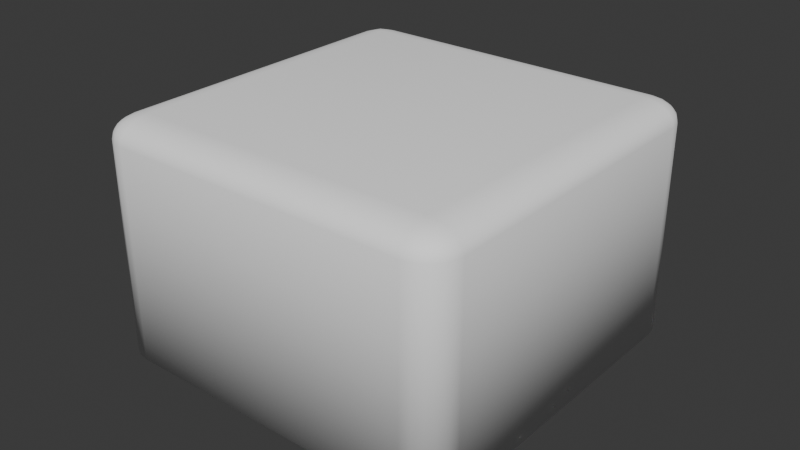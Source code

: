 # Source: tofu.blend  (saved by Blender 5.1.30; exported with 4.5.12 LTS)
import bpy
from mathutils import Matrix  # noqa: F401  (used for matrix-valued properties, if any)

bpy.ops.wm.read_factory_settings(use_empty=True)
scene = bpy.context.scene
scene.name = 'Scene'

# ---- collections
col_collection = bpy.data.collections.new('Collection'); scene.collection.children.link(col_collection)

# ---- materials (node trees are filled in below, after node groups)
mat_material_001 = bpy.data.materials.new('Material.001')
mat_material_001.diffuse_color = (0.8, 0.7008, 0.5402, 1.0)

# ---- material node trees
mat_material_001.use_nodes = True; mat_material_001.node_tree.nodes.clear()
_N = mat_material_001.node_tree.nodes; _L = mat_material_001.node_tree.links
n0 = _N.new('ShaderNodeBsdfPrincipled'); n0.name = 'プリンシプルBSDF'; n0.location = (10, 300)
n0.inputs[0].default_value = (1.0, 1.0, 1.0, 1.0)
n0.inputs[2].default_value = 1.0
n1 = _N.new('ShaderNodeOutputMaterial'); n1.name = 'マテリアル出力'; n1.location = (300, 300)
_L.new(n0.outputs[0], n1.inputs[0])
n1.is_active_output = True

# ---- world
world_world = bpy.data.worlds.new('World'); scene.world = world_world
world_world.use_nodes = True; world_world.node_tree.nodes.clear()
_N = world_world.node_tree.nodes; _L = world_world.node_tree.links
n0 = _N.new('ShaderNodeOutputWorld'); n0.name = 'World Output'; n0.location = (200, 100)
n1 = _N.new('ShaderNodeBackground'); n1.name = 'Background'; n1.location = (-200, 100)
n1.inputs[0].default_value = (0.05088, 0.05088, 0.05088, 1.0)
_L.new(n1.outputs[0], n0.inputs[0])
n0.is_active_output = True
world_world.color = (0.05088, 0.05088, 0.05088)
world_world.sun_shadow_jitter_overblur = 0.0

# ---- meshes
me_cube_001 = bpy.data.meshes.new('Cube.001')
me_cube_001.from_pydata([(0.04852, 0.05903, 0.06781), (0.04852, 0.04852, 0.07447), (0.05903, 0.04852, 0.06781), (0.04852, 0.05852, 0.06986), (0.04852, 0.05702, 0.07172), (0.05177, 0.05852, 0.06781), (0.05185, 0.05791, 0.06993), (0.05175, 0.0565, 0.07163), (0.0547, 0.05702, 0.06781), (0.05456, 0.05649, 0.06986), (0.05408, 0.05549, 0.07133), (0.05177, 0.04852, 0.07414), (0.0547, 0.04852, 0.07319), (0.04852, 0.05177, 0.07414), (0.05187, 0.05185, 0.07375), (0.05455, 0.05175, 0.07286), (0.04852, 0.0547, 0.07319), (0.05175, 0.05456, 0.07286), (0.05408, 0.05408, 0.07222), (0.05852, 0.05177, 0.06781), (0.05702, 0.0547, 0.06781), (0.05852, 0.04852, 0.06986), (0.05791, 0.05187, 0.06992), (0.0565, 0.05455, 0.06985), (0.05702, 0.04852, 0.07172), (0.05649, 0.05175, 0.07163), (0.05549, 0.05408, 0.07133), (0.04852, 0.05903, -0.0003162), (0.05903, 0.04852, -0.0003162), (0.05177, 0.05852, -0.0003162), (0.0547, 0.05702, -0.0003162), (0.05702, 0.0547, -0.0003162), (0.05852, 0.05177, -0.0003162), (0.05903, -0.04852, 0.06781), (0.04852, -0.04852, 0.07447), (0.04852, -0.05903, 0.06781), (0.05852, -0.04852, 0.06986), (0.05702, -0.04852, 0.07172), (0.05852, -0.05177, 0.06781), (0.05791, -0.05185, 0.06993), (0.0565, -0.05175, 0.07163), (0.05702, -0.0547, 0.06781), (0.05649, -0.05456, 0.06986), (0.05549, -0.05408, 0.07133), (0.04852, -0.05177, 0.07414), (0.04852, -0.0547, 0.07319), (0.05177, -0.04852, 0.07414), (0.05185, -0.05187, 0.07375), (0.05175, -0.05455, 0.07286), (0.0547, -0.04852, 0.07319), (0.05456, -0.05175, 0.07286), (0.05408, -0.05408, 0.07222), (0.05177, -0.05852, 0.06781), (0.0547, -0.05702, 0.06781), (0.04852, -0.05852, 0.06986), (0.05187, -0.05791, 0.06992), (0.05455, -0.0565, 0.06985), (0.04852, -0.05702, 0.07172), (0.05175, -0.05649, 0.07163), (0.05408, -0.05549, 0.07133), (0.05903, -0.04852, -0.0003162), (0.04852, -0.05903, -0.0003162), (0.05852, -0.05177, -0.0003162), (0.05702, -0.0547, -0.0003162), (0.0547, -0.05702, -0.0003162), (0.05177, -0.05852, -0.0003162), (-0.04852, 0.05903, 0.06781), (-0.05903, 0.04852, 0.06781), (-0.04852, 0.04852, 0.07447), (-0.05177, 0.05852, 0.06781), (-0.0547, 0.05702, 0.06781), (-0.04852, 0.05852, 0.06986), (-0.05187, 0.05791, 0.06992), (-0.05455, 0.0565, 0.06985), (-0.04852, 0.05702, 0.07172), (-0.04852, 0.05702, 0.07172), (-0.05175, 0.05649, 0.07163), (-0.05175, 0.05649, 0.07163), (-0.05408, 0.05549, 0.07133), (-0.05408, 0.05549, 0.07133), (-0.05852, 0.04852, 0.06986), (-0.05702, 0.04852, 0.07172), (-0.05702, 0.04852, 0.07172), (-0.05852, 0.05177, 0.06781), (-0.05791, 0.05185, 0.06993), (-0.0565, 0.05175, 0.07163), (-0.0565, 0.05175, 0.07163), (-0.05702, 0.0547, 0.06781), (-0.05649, 0.05456, 0.06986), (-0.05549, 0.05408, 0.07133), (-0.05549, 0.05408, 0.07133), (-0.04852, 0.05177, 0.07414), (-0.04852, 0.0547, 0.07319), (-0.05177, 0.04852, 0.07414), (-0.05185, 0.05187, 0.07375), (-0.05175, 0.05455, 0.07286), (-0.0547, 0.04852, 0.07319), (-0.05456, 0.05175, 0.07286), (-0.05408, 0.05408, 0.07222), (-0.05903, 0.04852, -0.0003162), (-0.05903, 0.04852, -0.0003162), (-0.04852, 0.05903, -0.0003162), (-0.04852, 0.05903, -0.0003162), (-0.05852, 0.05177, -0.0003162), (-0.05852, 0.05177, -0.0003162), (-0.05702, 0.0547, -0.0003162), (-0.05702, 0.0547, -0.0003162), (-0.0547, 0.05702, -0.0003162), (-0.0547, 0.05702, -0.0003162), (-0.05177, 0.05852, -0.0003162), (-0.05177, 0.05852, -0.0003162), (-0.05903, -0.04852, 0.06781), (-0.04852, -0.05903, 0.06781), (-0.04852, -0.04852, 0.07447), (-0.05852, -0.05177, 0.06781), (-0.05702, -0.0547, 0.06781), (-0.05852, -0.04852, 0.06986), (-0.05791, -0.05187, 0.06992), (-0.0565, -0.05455, 0.06985), (-0.05702, -0.04852, 0.07172), (-0.05702, -0.04852, 0.07172), (-0.05649, -0.05175, 0.07163), (-0.05649, -0.05175, 0.07163), (-0.05549, -0.05408, 0.07133), (-0.05549, -0.05408, 0.07133), (-0.04852, -0.05852, 0.06986), (-0.04852, -0.05702, 0.07172), (-0.04852, -0.05702, 0.07172), (-0.05177, -0.05852, 0.06781), (-0.05185, -0.05791, 0.06993), (-0.05175, -0.0565, 0.07163), (-0.05175, -0.0565, 0.07163), (-0.0547, -0.05702, 0.06781), (-0.0547, -0.05702, 0.06781), (-0.05456, -0.05649, 0.06986), (-0.05456, -0.05649, 0.06986), (-0.05408, -0.05549, 0.07133), (-0.05408, -0.05549, 0.07133), (-0.05408, -0.05549, 0.07133), (-0.05177, -0.04852, 0.07414), (-0.0547, -0.04852, 0.07319), (-0.04852, -0.05177, 0.07414), (-0.05187, -0.05185, 0.07375), (-0.05455, -0.05175, 0.07286), (-0.04852, -0.0547, 0.07319), (-0.05175, -0.05456, 0.07286), (-0.05408, -0.05408, 0.07222), (-0.04852, -0.05903, -0.0003162), (-0.04852, -0.05903, -0.0003162), (-0.05903, -0.04852, -0.0003162), (-0.05903, -0.04852, -0.0003162), (-0.05177, -0.05852, -0.0003162), (-0.05177, -0.05852, -0.0003162), (-0.0547, -0.05702, -0.0003162), (-0.0547, -0.05702, -0.0003162), (-0.0547, -0.05702, -0.0003162), (-0.05702, -0.0547, -0.0003162), (-0.05702, -0.0547, -0.0003162), (-0.05852, -0.05177, -0.0003162), (-0.05852, -0.05177, -0.0003162)], [], [(0, 3, 6), (0, 6, 5), (3, 4, 7), (3, 7, 6), (4, 16, 17), (4, 17, 7), (5, 6, 9), (5, 9, 8), (6, 7, 10), (6, 10, 9), (7, 17, 18), (7, 18, 10), (1, 11, 14), (1, 14, 13), (11, 12, 15), (11, 15, 14), (12, 24, 25), (12, 25, 15), (13, 14, 17), (13, 17, 16), (14, 15, 18), (14, 18, 17), (15, 25, 26), (15, 26, 18), (2, 19, 22), (2, 22, 21), (19, 20, 23), (19, 23, 22), (20, 8, 9), (20, 9, 23), (21, 22, 25), (21, 25, 24), (22, 23, 26), (22, 26, 25), (23, 9, 10), (23, 10, 26), (10, 18, 26), (33, 36, 39), (33, 39, 38), (36, 37, 40), (36, 40, 39), (37, 49, 50), (37, 50, 40), (38, 39, 42), (38, 42, 41), (39, 40, 43), (39, 43, 42), (40, 50, 51), (40, 51, 43), (34, 44, 47), (34, 47, 46), (44, 45, 48), (44, 48, 47), (45, 57, 58), (45, 58, 48), (46, 47, 50), (46, 50, 49), (47, 48, 51), (47, 51, 50), (48, 58, 59), (48, 59, 51), (35, 52, 55), (35, 55, 54), (52, 53, 56), (52, 56, 55), (53, 41, 42), (53, 42, 56), (54, 55, 58), (54, 58, 57), (55, 56, 59), (55, 59, 58), (56, 42, 43), (56, 43, 59), (43, 51, 59), (66, 69, 72), (66, 72, 71), (69, 70, 73), (69, 73, 72), (70, 87, 88), (70, 88, 73), (71, 72, 76), (71, 76, 74), (72, 73, 78), (72, 78, 76), (73, 88, 89), (73, 89, 78), (67, 80, 84), (67, 84, 83), (80, 81, 85), (80, 85, 84), (82, 96, 97), (82, 97, 86), (83, 84, 88), (83, 88, 87), (84, 85, 89), (84, 89, 88), (86, 97, 98), (86, 98, 90), (68, 91, 94), (68, 94, 93), (91, 92, 95), (91, 95, 94), (92, 75, 77), (92, 77, 95), (93, 94, 97), (93, 97, 96), (94, 95, 98), (94, 98, 97), (95, 77, 79), (95, 79, 98), (79, 90, 98), (111, 114, 117), (111, 117, 116), (114, 115, 118), (114, 118, 117), (115, 133, 135), (115, 135, 118), (116, 117, 121), (116, 121, 119), (117, 118, 123), (117, 123, 121), (118, 135, 137), (118, 137, 123), (112, 125, 129), (112, 129, 128), (125, 126, 130), (125, 130, 129), (127, 144, 145), (127, 145, 131), (128, 129, 134), (128, 134, 132), (129, 130, 136), (129, 136, 134), (131, 145, 146), (131, 146, 138), (113, 139, 142), (113, 142, 141), (139, 140, 143), (139, 143, 142), (140, 120, 122), (140, 122, 143), (141, 142, 145), (141, 145, 144), (142, 143, 146), (142, 146, 145), (143, 122, 124), (143, 124, 146), (124, 138, 146), (2, 28, 32), (2, 32, 19), (19, 32, 31), (19, 31, 20), (20, 31, 30), (20, 30, 8), (8, 30, 29), (8, 29, 5), (5, 29, 27), (5, 27, 0), (148, 112, 128), (148, 128, 152), (152, 128, 132), (152, 132, 154), (155, 133, 115), (155, 115, 157), (157, 115, 114), (157, 114, 159), (159, 114, 111), (159, 111, 150), (35, 61, 65), (35, 65, 52), (52, 65, 64), (52, 64, 53), (53, 64, 63), (53, 63, 41), (41, 63, 62), (41, 62, 38), (38, 62, 60), (38, 60, 33), (66, 102, 110), (66, 110, 69), (69, 110, 108), (69, 108, 70), (70, 108, 106), (70, 106, 87), (87, 106, 104), (87, 104, 83), (83, 104, 100), (83, 100, 67), (34, 113, 141), (34, 141, 44), (44, 141, 144), (44, 144, 45), (45, 144, 127), (45, 127, 57), (57, 126, 125), (57, 125, 54), (54, 125, 112), (54, 112, 35), (1, 34, 46), (1, 46, 11), (11, 46, 49), (11, 49, 12), (12, 49, 37), (12, 37, 24), (24, 37, 36), (24, 36, 21), (21, 36, 33), (21, 33, 2), (113, 68, 93), (113, 93, 139), (139, 93, 96), (139, 96, 140), (140, 96, 82), (140, 82, 120), (119, 81, 80), (119, 80, 116), (116, 80, 67), (116, 67, 111), (68, 1, 13), (68, 13, 91), (91, 13, 16), (91, 16, 92), (92, 16, 4), (92, 4, 75), (74, 4, 3), (74, 3, 71), (71, 3, 0), (71, 0, 66), (102, 66, 0), (102, 0, 27), (28, 2, 33), (28, 33, 60), (1, 68, 113), (1, 113, 34), (149, 99, 103), (103, 105, 107), (107, 109, 101), (101, 27, 29), (29, 30, 31), (31, 32, 28), (28, 60, 62), (62, 63, 64), (64, 65, 61), (61, 147, 151), (151, 153, 156), (156, 158, 149), (149, 103, 107), (107, 101, 29), (29, 31, 28), (28, 62, 64), (64, 61, 151), (151, 156, 149), (149, 107, 29), (29, 28, 64), (64, 151, 149), (29, 64, 149), (61, 35, 112), (61, 112, 148), (150, 111, 67), (150, 67, 100)])
me_cube_001.polygons.foreach_set('use_smooth', [True] * 260)
_uv = me_cube_001.uv_layers.new(name='UVMap')
_uv.uv.foreach_set('vector', [0.6027, 0.4777, 0.6096, 0.4777, 0.6098, 0.4848, 0.6027, 0.4777, 0.6098, 0.4848, 0.6027, 0.4846, 0.6096, 0.4777, 0.6361, 0.4889, 0.6327, 0.4923, 0.6096, 0.4777, 0.6327, 0.4923, 0.6098, 0.4848, 0.6361, 0.4889, 0.6473, 0.5092, 0.6404, 0.5095, 0.6361, 0.4889, 0.6404, 0.5095, 0.6327, 0.4923, 0.6027, 0.4846, 0.6098, 0.4848, 0.6096, 0.4905, 0.6027, 0.4846, 0.6096, 0.4905, 0.6027, 0.4908, 0.6098, 0.4848, 0.6327, 0.4923, 0.6302, 0.4948, 0.6098, 0.4848, 0.6302, 0.4948, 0.6096, 0.4905, 0.6327, 0.4923, 0.6404, 0.5095, 0.6355, 0.5105, 0.6327, 0.4923, 0.6355, 0.5105, 0.6302, 0.4948, 0.6473, 0.5223, 0.6404, 0.5223, 0.6402, 0.5152, 0.6473, 0.5223, 0.6402, 0.5152, 0.6473, 0.5154, 0.6404, 0.5223, 0.6342, 0.5223, 0.6345, 0.5154, 0.6404, 0.5223, 0.6345, 0.5154, 0.6402, 0.5152, 0.6342, 0.5223, 0.6158, 0.5223, 0.6155, 0.5154, 0.6342, 0.5223, 0.6155, 0.5154, 0.6345, 0.5154, 0.6473, 0.5154, 0.6402, 0.5152, 0.6404, 0.5095, 0.6473, 0.5154, 0.6404, 0.5095, 0.6473, 0.5092, 0.6402, 0.5152, 0.6345, 0.5154, 0.6355, 0.5105, 0.6402, 0.5152, 0.6355, 0.5105, 0.6404, 0.5095, 0.6345, 0.5154, 0.6155, 0.5154, 0.619, 0.5105, 0.6345, 0.5154, 0.619, 0.5105, 0.6355, 0.5105, 0.6027, 0.5223, 0.6027, 0.5154, 0.6098, 0.5152, 0.6027, 0.5223, 0.6098, 0.5152, 0.6096, 0.5223, 0.6027, 0.5154, 0.6027, 0.5092, 0.6096, 0.5095, 0.6027, 0.5154, 0.6096, 0.5095, 0.6098, 0.5152, 0.6027, 0.5092, 0.6027, 0.4908, 0.6096, 0.4905, 0.6027, 0.5092, 0.6096, 0.4905, 0.6096, 0.5095, 0.6096, 0.5223, 0.6098, 0.5152, 0.6155, 0.5154, 0.6096, 0.5223, 0.6155, 0.5154, 0.6158, 0.5223, 0.6098, 0.5152, 0.6096, 0.5095, 0.619, 0.5105, 0.6098, 0.5152, 0.619, 0.5105, 0.6155, 0.5154, 0.6096, 0.5095, 0.6096, 0.4905, 0.6302, 0.4948, 0.6096, 0.5095, 0.6302, 0.4948, 0.619, 0.5105, 0.6302, 0.4948, 0.6355, 0.5105, 0.619, 0.5105, 0.6027, 0.7277, 0.6096, 0.7277, 0.6098, 0.7348, 0.6027, 0.7277, 0.6098, 0.7348, 0.6027, 0.7346, 0.6096, 0.7277, 0.6158, 0.7277, 0.6155, 0.7346, 0.6096, 0.7277, 0.6155, 0.7346, 0.6098, 0.7348, 0.6158, 0.7277, 0.6342, 0.7277, 0.6345, 0.7346, 0.6158, 0.7277, 0.6345, 0.7346, 0.6155, 0.7346, 0.6027, 0.7346, 0.6098, 0.7348, 0.6096, 0.7405, 0.6027, 0.7346, 0.6096, 0.7405, 0.6027, 0.7408, 0.6098, 0.7348, 0.6155, 0.7346, 0.619, 0.7395, 0.6098, 0.7348, 0.619, 0.7395, 0.6096, 0.7405, 0.6155, 0.7346, 0.6345, 0.7346, 0.6355, 0.7395, 0.6155, 0.7346, 0.6355, 0.7395, 0.619, 0.7395, 0.6473, 0.7277, 0.6473, 0.7346, 0.6402, 0.7348, 0.6473, 0.7277, 0.6402, 0.7348, 0.6404, 0.7277, 0.6473, 0.7346, 0.6473, 0.7408, 0.6404, 0.7405, 0.6473, 0.7346, 0.6404, 0.7405, 0.6402, 0.7348, 0.6473, 0.7408, 0.6361, 0.7611, 0.6327, 0.7577, 0.6473, 0.7408, 0.6327, 0.7577, 0.6404, 0.7405, 0.6404, 0.7277, 0.6402, 0.7348, 0.6345, 0.7346, 0.6404, 0.7277, 0.6345, 0.7346, 0.6342, 0.7277, 0.6402, 0.7348, 0.6404, 0.7405, 0.6355, 0.7395, 0.6402, 0.7348, 0.6355, 0.7395, 0.6345, 0.7346, 0.6404, 0.7405, 0.6327, 0.7577, 0.6302, 0.7552, 0.6404, 0.7405, 0.6302, 0.7552, 0.6355, 0.7395, 0.6027, 0.7723, 0.6027, 0.7654, 0.6098, 0.7652, 0.6027, 0.7723, 0.6098, 0.7652, 0.6096, 0.7723, 0.6027, 0.7654, 0.6027, 0.7592, 0.6096, 0.7595, 0.6027, 0.7654, 0.6096, 0.7595, 0.6098, 0.7652, 0.6027, 0.7592, 0.6027, 0.7408, 0.6096, 0.7405, 0.6027, 0.7592, 0.6096, 0.7405, 0.6096, 0.7595, 0.6096, 0.7723, 0.6098, 0.7652, 0.6327, 0.7577, 0.6096, 0.7723, 0.6327, 0.7577, 0.6361, 0.7611, 0.6098, 0.7652, 0.6096, 0.7595, 0.6302, 0.7552, 0.6098, 0.7652, 0.6302, 0.7552, 0.6327, 0.7577, 0.6096, 0.7595, 0.6096, 0.7405, 0.619, 0.7395, 0.6096, 0.7595, 0.619, 0.7395, 0.6302, 0.7552, 0.619, 0.7395, 0.6355, 0.7395, 0.6302, 0.7552, 0.6027, 0.2723, 0.6027, 0.2654, 0.6098, 0.2652, 0.6027, 0.2723, 0.6098, 0.2652, 0.6096, 0.2723, 0.6027, 0.2654, 0.6027, 0.2592, 0.6096, 0.2595, 0.6027, 0.2654, 0.6096, 0.2595, 0.6098, 0.2652, 0.6027, 0.2592, 0.6027, 0.2408, 0.6096, 0.2405, 0.6027, 0.2592, 0.6096, 0.2405, 0.6096, 0.2595, 0.6096, 0.2723, 0.6098, 0.2652, 0.625, 0.2654, 0.6096, 0.2723, 0.625, 0.2654, 0.625, 0.2723, 0.6098, 0.2652, 0.6096, 0.2595, 0.625, 0.2605, 0.6098, 0.2652, 0.625, 0.2605, 0.625, 0.2654, 0.6096, 0.2595, 0.6096, 0.2405, 0.625, 0.2395, 0.6096, 0.2595, 0.625, 0.2395, 0.625, 0.2605, 0.6027, 0.2277, 0.6096, 0.2277, 0.6098, 0.2348, 0.6027, 0.2277, 0.6098, 0.2348, 0.6027, 0.2346, 0.6096, 0.2277, 0.625, 0.2277, 0.625, 0.2346, 0.6096, 0.2277, 0.625, 0.2346, 0.6098, 0.2348, 0.875, 0.5223, 0.8658, 0.5223, 0.8655, 0.5154, 0.875, 0.5223, 0.8655, 0.5154, 0.875, 0.5154, 0.6027, 0.2346, 0.6098, 0.2348, 0.6096, 0.2405, 0.6027, 0.2346, 0.6096, 0.2405, 0.6027, 0.2408, 0.6098, 0.2348, 0.625, 0.2346, 0.625, 0.2395, 0.6098, 0.2348, 0.625, 0.2395, 0.6096, 0.2405, 0.875, 0.5154, 0.8655, 0.5154, 0.8645, 0.5105, 0.875, 0.5154, 0.8645, 0.5105, 0.875, 0.5105, 0.8527, 0.5223, 0.8527, 0.5154, 0.8598, 0.5152, 0.8527, 0.5223, 0.8598, 0.5152, 0.8596, 0.5223, 0.8527, 0.5154, 0.8527, 0.5092, 0.8596, 0.5095, 0.8527, 0.5154, 0.8596, 0.5095, 0.8598, 0.5152, 0.8527, 0.5092, 0.8527, 0.5, 0.8596, 0.5, 0.8527, 0.5092, 0.8596, 0.5, 0.8596, 0.5095, 0.8596, 0.5223, 0.8598, 0.5152, 0.8655, 0.5154, 0.8596, 0.5223, 0.8655, 0.5154, 0.8658, 0.5223, 0.8598, 0.5152, 0.8596, 0.5095, 0.8645, 0.5105, 0.8598, 0.5152, 0.8645, 0.5105, 0.8655, 0.5154, 0.8596, 0.5095, 0.8596, 0.5, 0.8645, 0.5, 0.8596, 0.5095, 0.8645, 0.5, 0.8645, 0.5105, 0.8645, 0.5, 0.875, 0.5105, 0.8645, 0.5105, 0.6027, 0.02226, 0.6027, 0.01538, 0.6098, 0.01516, 0.6027, 0.02226, 0.6098, 0.01516, 0.6096, 0.02226, 0.6027, 0.01538, 0.6027, 0.009179, 0.6096, 0.00948, 0.6027, 0.01538, 0.6096, 0.00948, 0.6098, 0.01516, 0.6027, 0.009179, 0.6027, 0.0, 0.6096, 0.0, 0.6027, 0.009179, 0.6096, 0.0, 0.6096, 0.00948, 0.6096, 0.02226, 0.6098, 0.01516, 0.625, 0.01541, 0.6096, 0.02226, 0.625, 0.01541, 0.625, 0.02226, 0.6098, 0.01516, 0.6096, 0.00948, 0.625, 0.01048, 0.6098, 0.01516, 0.625, 0.01048, 0.625, 0.01541, 0.6096, 0.00948, 0.6096, 0.0, 0.625, 0.0, 0.6096, 0.00948, 0.625, 0.0, 0.625, 0.01048, 0.6027, 0.9777, 0.6096, 0.9777, 0.6098, 0.9848, 0.6027, 0.9777, 0.6098, 0.9848, 0.6027, 0.9846, 0.6096, 0.9777, 0.625, 0.9777, 0.625, 0.9846, 0.6096, 0.9777, 0.625, 0.9846, 0.6098, 0.9848, 0.8527, 0.75, 0.8527, 0.7408, 0.8596, 0.7405, 0.8527, 0.75, 0.8596, 0.7405, 0.8596, 0.75, 0.6027, 0.9846, 0.6098, 0.9848, 0.6096, 1.0, 0.6027, 0.9846, 0.6096, 1.0, 0.6027, 1.0, 0.6098, 0.9848, 0.625, 0.9846, 0.625, 0.9895, 0.6098, 0.9848, 0.625, 0.9895, 0.6096, 1.0, 0.8596, 0.75, 0.8596, 0.7405, 0.8645, 0.7395, 0.8596, 0.75, 0.8645, 0.7395, 0.8645, 0.75, 0.8527, 0.7277, 0.8596, 0.7277, 0.8598, 0.7348, 0.8527, 0.7277, 0.8598, 0.7348, 0.8527, 0.7346, 0.8596, 0.7277, 0.8658, 0.7277, 0.8655, 0.7346, 0.8596, 0.7277, 0.8655, 0.7346, 0.8598, 0.7348, 0.8658, 0.7277, 0.875, 0.7277, 0.875, 0.7346, 0.8658, 0.7277, 0.875, 0.7346, 0.8655, 0.7346, 0.8527, 0.7346, 0.8598, 0.7348, 0.8596, 0.7405, 0.8527, 0.7346, 0.8596, 0.7405, 0.8527, 0.7408, 0.8598, 0.7348, 0.8655, 0.7346, 0.8645, 0.7395, 0.8598, 0.7348, 0.8645, 0.7395, 0.8596, 0.7405, 0.8655, 0.7346, 0.875, 0.7346, 0.875, 0.7395, 0.8655, 0.7346, 0.875, 0.7395, 0.8645, 0.7395, 0.875, 0.7395, 0.8645, 0.75, 0.8645, 0.7395, 0.6027, 0.5223, 0.375, 0.5223, 0.3746, 0.5154, 0.6027, 0.5223, 0.3746, 0.5154, 0.6027, 0.5154, 0.6027, 0.5154, 0.3746, 0.5154, 0.3736, 0.5092, 0.6027, 0.5154, 0.3736, 0.5092, 0.6027, 0.5092, 0.6027, 0.5092, 0.3736, 0.5092, 0.3719, 0.4953, 0.6027, 0.5092, 0.3719, 0.4953, 0.6027, 0.4908, 0.6027, 0.4908, 0.3719, 0.4953, 0.3699, 0.4901, 0.6027, 0.4908, 0.3699, 0.4901, 0.6027, 0.4846, 0.6027, 0.4846, 0.3699, 0.4901, 0.3676, 0.4852, 0.6027, 0.4846, 0.3676, 0.4852, 0.6027, 0.4777, 0.375, 0.9777, 0.6027, 0.9777, 0.6027, 0.9846, 0.375, 0.9777, 0.6027, 0.9846, 0.375, 0.9846, 0.375, 0.9846, 0.6027, 0.9846, 0.6027, 1.0, 0.375, 0.9846, 0.6027, 1.0, 0.375, 1.0, 0.375, 0.0, 0.6027, 0.0, 0.6027, 0.009179, 0.375, 0.0, 0.6027, 0.009179, 0.375, 0.009177, 0.375, 0.009177, 0.6027, 0.009179, 0.6027, 0.01538, 0.375, 0.009177, 0.6027, 0.01538, 0.375, 0.01538, 0.375, 0.01538, 0.6027, 0.01538, 0.6027, 0.02226, 0.375, 0.01538, 0.6027, 0.02226, 0.375, 0.02226, 0.6027, 0.7723, 0.3676, 0.7648, 0.3699, 0.7599, 0.6027, 0.7723, 0.3699, 0.7599, 0.6027, 0.7654, 0.6027, 0.7654, 0.3699, 0.7599, 0.3719, 0.7547, 0.6027, 0.7654, 0.3719, 0.7547, 0.6027, 0.7592, 0.6027, 0.7592, 0.3719, 0.7547, 0.3736, 0.7408, 0.6027, 0.7592, 0.3736, 0.7408, 0.6027, 0.7408, 0.6027, 0.7408, 0.3736, 0.7408, 0.3746, 0.7346, 0.6027, 0.7408, 0.3746, 0.7346, 0.6027, 0.7346, 0.6027, 0.7346, 0.3746, 0.7346, 0.375, 0.7277, 0.6027, 0.7346, 0.375, 0.7277, 0.6027, 0.7277, 0.6027, 0.2723, 0.375, 0.2723, 0.375, 0.2654, 0.6027, 0.2723, 0.375, 0.2654, 0.6027, 0.2654, 0.6027, 0.2654, 0.375, 0.2654, 0.375, 0.2592, 0.6027, 0.2654, 0.375, 0.2592, 0.6027, 0.2592, 0.6027, 0.2592, 0.375, 0.2592, 0.375, 0.2408, 0.6027, 0.2592, 0.375, 0.2408, 0.6027, 0.2408, 0.6027, 0.2408, 0.375, 0.2408, 0.375, 0.2346, 0.6027, 0.2408, 0.375, 0.2346, 0.6027, 0.2346, 0.6027, 0.2346, 0.375, 0.2346, 0.375, 0.2277, 0.6027, 0.2346, 0.375, 0.2277, 0.6027, 0.2277, 0.6473, 0.7277, 0.8527, 0.7277, 0.8527, 0.7346, 0.6473, 0.7277, 0.8527, 0.7346, 0.6473, 0.7346, 0.6473, 0.7346, 0.8527, 0.7346, 0.8527, 0.7408, 0.6473, 0.7346, 0.8527, 0.7408, 0.6473, 0.7408, 0.6473, 0.7408, 0.8527, 0.7408, 0.8527, 0.75, 0.6473, 0.7408, 0.8527, 0.75, 0.6361, 0.7611, 0.6361, 0.7611, 0.625, 0.9777, 0.6096, 0.9777, 0.6361, 0.7611, 0.6096, 0.9777, 0.6096, 0.7723, 0.6096, 0.7723, 0.6096, 0.9777, 0.6027, 0.9777, 0.6096, 0.7723, 0.6027, 0.9777, 0.6027, 0.7723, 0.6473, 0.5223, 0.6473, 0.7277, 0.6404, 0.7277, 0.6473, 0.5223, 0.6404, 0.7277, 0.6404, 0.5223, 0.6404, 0.5223, 0.6404, 0.7277, 0.6342, 0.7277, 0.6404, 0.5223, 0.6342, 0.7277, 0.6342, 0.5223, 0.6342, 0.5223, 0.6342, 0.7277, 0.6158, 0.7277, 0.6342, 0.5223, 0.6158, 0.7277, 0.6158, 0.5223, 0.6158, 0.5223, 0.6158, 0.7277, 0.6096, 0.7277, 0.6158, 0.5223, 0.6096, 0.7277, 0.6096, 0.5223, 0.6096, 0.5223, 0.6096, 0.7277, 0.6027, 0.7277, 0.6096, 0.5223, 0.6027, 0.7277, 0.6027, 0.5223, 0.8527, 0.7277, 0.8527, 0.5223, 0.8596, 0.5223, 0.8527, 0.7277, 0.8596, 0.5223, 0.8596, 0.7277, 0.8596, 0.7277, 0.8596, 0.5223, 0.8658, 0.5223, 0.8596, 0.7277, 0.8658, 0.5223, 0.8658, 0.7277, 0.8658, 0.7277, 0.8658, 0.5223, 0.875, 0.5223, 0.8658, 0.7277, 0.875, 0.5223, 0.875, 0.7277, 0.625, 0.02226, 0.625, 0.2277, 0.6096, 0.2277, 0.625, 0.02226, 0.6096, 0.2277, 0.6096, 0.02226, 0.6096, 0.02226, 0.6096, 0.2277, 0.6027, 0.2277, 0.6096, 0.02226, 0.6027, 0.2277, 0.6027, 0.02226, 0.8527, 0.5223, 0.6473, 0.5223, 0.6473, 0.5154, 0.8527, 0.5223, 0.6473, 0.5154, 0.8527, 0.5154, 0.8527, 0.5154, 0.6473, 0.5154, 0.6473, 0.5092, 0.8527, 0.5154, 0.6473, 0.5092, 0.8527, 0.5092, 0.8527, 0.5092, 0.6473, 0.5092, 0.6361, 0.4889, 0.8527, 0.5092, 0.6361, 0.4889, 0.8527, 0.5, 0.625, 0.2723, 0.6361, 0.4889, 0.6096, 0.4777, 0.625, 0.2723, 0.6096, 0.4777, 0.6096, 0.2723, 0.6096, 0.2723, 0.6096, 0.4777, 0.6027, 0.4777, 0.6096, 0.2723, 0.6027, 0.4777, 0.6027, 0.2723, 0.375, 0.2723, 0.6027, 0.2723, 0.6027, 0.4777, 0.375, 0.2723, 0.6027, 0.4777, 0.3676, 0.4852, 0.375, 0.5223, 0.6027, 0.5223, 0.6027, 0.7277, 0.375, 0.5223, 0.6027, 0.7277, 0.375, 0.7277, 0.6473, 0.5223, 0.8527, 0.5223, 0.8527, 0.7277, 0.6473, 0.5223, 0.8527, 0.7277, 0.6473, 0.7277, 0.125, 0.7277, 0.125, 0.5223, 0.1261, 0.5154, 0.1261, 0.5154, 0.1293, 0.5092, 0.1342, 0.5043, 0.1342, 0.5043, 0.1404, 0.5011, 0.1473, 0.5, 0.1473, 0.5, 0.3676, 0.4852, 0.3699, 0.4901, 0.3699, 0.4901, 0.3719, 0.4953, 0.3736, 0.5092, 0.3736, 0.5092, 0.3746, 0.5154, 0.375, 0.5223, 0.375, 0.5223, 0.375, 0.7277, 0.3746, 0.7346, 0.3746, 0.7346, 0.3736, 0.7408, 0.3719, 0.7547, 0.3719, 0.7547, 0.3699, 0.7599, 0.3676, 0.7648, 0.3676, 0.7648, 0.1473, 0.75, 0.1404, 0.7489, 0.1404, 0.7489, 0.1342, 0.7457, 0.1293, 0.7408, 0.1293, 0.7408, 0.1261, 0.7346, 0.125, 0.7277, 0.125, 0.7277, 0.1261, 0.5154, 0.1342, 0.5043, 0.1342, 0.5043, 0.1473, 0.5, 0.3699, 0.4901, 0.3699, 0.4901, 0.3736, 0.5092, 0.375, 0.5223, 0.375, 0.5223, 0.3746, 0.7346, 0.3719, 0.7547, 0.3719, 0.7547, 0.3676, 0.7648, 0.1404, 0.7489, 0.1404, 0.7489, 0.1293, 0.7408, 0.125, 0.7277, 0.125, 0.7277, 0.1342, 0.5043, 0.3699, 0.4901, 0.3699, 0.4901, 0.375, 0.5223, 0.3719, 0.7547, 0.3719, 0.7547, 0.1404, 0.7489, 0.125, 0.7277, 0.3699, 0.4901, 0.3719, 0.7547, 0.125, 0.7277, 0.3676, 0.7648, 0.6027, 0.7723, 0.6027, 0.9777, 0.3676, 0.7648, 0.6027, 0.9777, 0.375, 0.9777, 0.375, 0.02226, 0.6027, 0.02226, 0.6027, 0.2277, 0.375, 0.02226, 0.6027, 0.2277, 0.375, 0.2277])
me_cube_001.materials.append(mat_material_001)
me_cube_001.update()
me_cube_001.normals_split_custom_set([tuple(v) for v in zip(*[iter([0.07961, 0.989, 0.1246, 0.07528, 0.8931, 0.4435, 0.2903, 0.8496, 0.4403, 0.07961, 0.989, 0.1246, 0.2903, 0.8496, 0.4403, 0.305, 0.9442, 0.1247, 0.07528, 0.8931, 0.4435, 0.06214, 0.6667, 0.7428, 0.2383, 0.6423, 0.7284, 0.07528, 0.8931, 0.4435, 0.2383, 0.6423, 0.7284, 0.2903, 0.8496, 0.4403, 0.06214, 0.6667, 0.7428, 0.05443, 0.4249, 0.9036, 0.2117, 0.4227, 0.8812, 0.06214, 0.6667, 0.7428, 0.2117, 0.4227, 0.8812, 0.2383, 0.6423, 0.7284, 0.305, 0.9442, 0.1247, 0.2903, 0.8496, 0.4403, 0.5417, 0.7309, 0.4151, 0.305, 0.9442, 0.1247, 0.5417, 0.7309, 0.4151, 0.5817, 0.8049, 0.1177, 0.2903, 0.8496, 0.4403, 0.2383, 0.6423, 0.7284, 0.439, 0.5822, 0.6844, 0.2903, 0.8496, 0.4403, 0.439, 0.5822, 0.6844, 0.5417, 0.7309, 0.4151, 0.2383, 0.6423, 0.7284, 0.2117, 0.4227, 0.8812, 0.3982, 0.3986, 0.8262, 0.2383, 0.6423, 0.7284, 0.3982, 0.3986, 0.8262, 0.439, 0.5822, 0.6844, 0.05133, 0.05132, 0.9974, 0.2055, 0.05288, 0.9772, 0.2118, 0.2109, 0.9543, 0.05133, 0.05132, 0.9974, 0.2118, 0.2109, 0.9543, 0.0531, 0.2056, 0.9772, 0.2055, 0.05288, 0.9772, 0.4251, 0.05421, 0.9035, 0.4224, 0.2113, 0.8814, 0.2055, 0.05288, 0.9772, 0.4224, 0.2113, 0.8814, 0.2118, 0.2109, 0.9543, 0.4251, 0.05421, 0.9035, 0.6668, 0.06246, 0.7426, 0.6422, 0.2387, 0.7285, 0.4251, 0.05421, 0.9035, 0.6422, 0.2387, 0.7285, 0.4224, 0.2113, 0.8814, 0.0531, 0.2056, 0.9772, 0.2118, 0.2109, 0.9543, 0.2117, 0.4227, 0.8812, 0.0531, 0.2056, 0.9772, 0.2117, 0.4227, 0.8812, 0.05443, 0.4249, 0.9036, 0.2118, 0.2109, 0.9543, 0.4224, 0.2113, 0.8814, 0.3982, 0.3986, 0.8262, 0.2118, 0.2109, 0.9543, 0.3982, 0.3986, 0.8262, 0.2117, 0.4227, 0.8812, 0.4224, 0.2113, 0.8814, 0.6422, 0.2387, 0.7285, 0.5821, 0.4389, 0.6845, 0.4224, 0.2113, 0.8814, 0.5821, 0.4389, 0.6845, 0.3982, 0.3986, 0.8262, 0.989, 0.07964, 0.1245, 0.9443, 0.3047, 0.1243, 0.8498, 0.2915, 0.4392, 0.989, 0.07964, 0.1245, 0.8498, 0.2915, 0.4392, 0.893, 0.07557, 0.4437, 0.9443, 0.3047, 0.1243, 0.8047, 0.582, 0.1171, 0.7313, 0.5414, 0.4148, 0.9443, 0.3047, 0.1243, 0.7313, 0.5414, 0.4148, 0.8498, 0.2915, 0.4392, 0.8047, 0.582, 0.1171, 0.5817, 0.8049, 0.1177, 0.5417, 0.7309, 0.4151, 0.8047, 0.582, 0.1171, 0.5417, 0.7309, 0.4151, 0.7313, 0.5414, 0.4148, 0.893, 0.07557, 0.4437, 0.8498, 0.2915, 0.4392, 0.6422, 0.2387, 0.7285, 0.893, 0.07557, 0.4437, 0.6422, 0.2387, 0.7285, 0.6668, 0.06246, 0.7426, 0.8498, 0.2915, 0.4392, 0.7313, 0.5414, 0.4148, 0.5821, 0.4389, 0.6845, 0.8498, 0.2915, 0.4392, 0.5821, 0.4389, 0.6845, 0.6422, 0.2387, 0.7285, 0.7313, 0.5414, 0.4148, 0.5417, 0.7309, 0.4151, 0.439, 0.5822, 0.6844, 0.7313, 0.5414, 0.4148, 0.439, 0.5822, 0.6844, 0.5821, 0.4389, 0.6845, 0.439, 0.5822, 0.6844, 0.3982, 0.3986, 0.8262, 0.5821, 0.4389, 0.6845, 0.989, -0.07958, 0.1246, 0.8931, -0.07527, 0.4435, 0.8496, -0.2903, 0.4403, 0.989, -0.07958, 0.1246, 0.8496, -0.2903, 0.4403, 0.9442, -0.305, 0.1247, 0.8931, -0.07527, 0.4435, 0.6667, -0.06217, 0.7428, 0.6424, -0.2384, 0.7284, 0.8931, -0.07527, 0.4435, 0.6424, -0.2384, 0.7284, 0.8496, -0.2903, 0.4403, 0.6667, -0.06217, 0.7428, 0.4249, -0.0544, 0.9036, 0.4229, -0.2115, 0.8812, 0.6667, -0.06217, 0.7428, 0.4229, -0.2115, 0.8812, 0.6424, -0.2384, 0.7284, 0.9442, -0.305, 0.1247, 0.8496, -0.2903, 0.4403, 0.7308, -0.5416, 0.4154, 0.9442, -0.305, 0.1247, 0.7308, -0.5416, 0.4154, 0.8049, -0.5817, 0.1177, 0.8496, -0.2903, 0.4403, 0.6424, -0.2384, 0.7284, 0.5822, -0.439, 0.6844, 0.8496, -0.2903, 0.4403, 0.5822, -0.439, 0.6844, 0.7308, -0.5416, 0.4154, 0.6424, -0.2384, 0.7284, 0.4229, -0.2115, 0.8812, 0.3983, -0.3984, 0.8262, 0.6424, -0.2384, 0.7284, 0.3983, -0.3984, 0.8262, 0.5822, -0.439, 0.6844, 0.05133, -0.05133, 0.9974, 0.05292, -0.2055, 0.9772, 0.2109, -0.2118, 0.9543, 0.05133, -0.05133, 0.9974, 0.2109, -0.2118, 0.9543, 0.2056, -0.0531, 0.9772, 0.05292, -0.2055, 0.9772, 0.05421, -0.4251, 0.9035, 0.2111, -0.4226, 0.8814, 0.05292, -0.2055, 0.9772, 0.2111, -0.4226, 0.8814, 0.2109, -0.2118, 0.9543, 0.05421, -0.4251, 0.9035, 0.06246, -0.6668, 0.7426, 0.2386, -0.6421, 0.7285, 0.05421, -0.4251, 0.9035, 0.2386, -0.6421, 0.7285, 0.2111, -0.4226, 0.8814, 0.2056, -0.0531, 0.9772, 0.2109, -0.2118, 0.9543, 0.4229, -0.2115, 0.8812, 0.2056, -0.0531, 0.9772, 0.4229, -0.2115, 0.8812, 0.4249, -0.0544, 0.9036, 0.2109, -0.2118, 0.9543, 0.2111, -0.4226, 0.8814, 0.3983, -0.3984, 0.8262, 0.2109, -0.2118, 0.9543, 0.3983, -0.3984, 0.8262, 0.4229, -0.2115, 0.8812, 0.2111, -0.4226, 0.8814, 0.2386, -0.6421, 0.7285, 0.4392, -0.5822, 0.6842, 0.2111, -0.4226, 0.8814, 0.4392, -0.5822, 0.6842, 0.3983, -0.3984, 0.8262, 0.07964, -0.989, 0.1245, 0.3047, -0.9443, 0.1243, 0.2916, -0.8497, 0.4393, 0.07964, -0.989, 0.1245, 0.2916, -0.8497, 0.4393, 0.07557, -0.893, 0.4437, 0.3047, -0.9443, 0.1243, 0.582, -0.8047, 0.1171, 0.5414, -0.7313, 0.4148, 0.3047, -0.9443, 0.1243, 0.5414, -0.7313, 0.4148, 0.2916, -0.8497, 0.4393, 0.582, -0.8047, 0.1171, 0.8049, -0.5817, 0.1177, 0.7308, -0.5416, 0.4154, 0.582, -0.8047, 0.1171, 0.7308, -0.5416, 0.4154, 0.5414, -0.7313, 0.4148, 0.07557, -0.893, 0.4437, 0.2916, -0.8497, 0.4393, 0.2386, -0.6421, 0.7285, 0.07557, -0.893, 0.4437, 0.2386, -0.6421, 0.7285, 0.06246, -0.6668, 0.7426, 0.2916, -0.8497, 0.4393, 0.5414, -0.7313, 0.4148, 0.4392, -0.5822, 0.6842, 0.2916, -0.8497, 0.4393, 0.4392, -0.5822, 0.6842, 0.2386, -0.6421, 0.7285, 0.5414, -0.7313, 0.4148, 0.7308, -0.5416, 0.4154, 0.5822, -0.439, 0.6844, 0.5414, -0.7313, 0.4148, 0.5822, -0.439, 0.6844, 0.4392, -0.5822, 0.6842, 0.5822, -0.439, 0.6844, 0.3983, -0.3984, 0.8262, 0.4392, -0.5822, 0.6842, -0.07964, 0.989, 0.1245, -0.3047, 0.9443, 0.1243, -0.2916, 0.8497, 0.4393, -0.07964, 0.989, 0.1245, -0.2916, 0.8497, 0.4393, -0.07557, 0.893, 0.4437, -0.3047, 0.9443, 0.1243, -0.582, 0.8047, 0.1171, -0.5414, 0.7313, 0.4148, -0.3047, 0.9443, 0.1243, -0.5414, 0.7313, 0.4148, -0.2916, 0.8497, 0.4393, -0.582, 0.8047, 0.1171, -0.8049, 0.5817, 0.1177, -0.7309, 0.5417, 0.4151, -0.582, 0.8047, 0.1171, -0.7309, 0.5417, 0.4151, -0.5414, 0.7313, 0.4148, -0.07557, 0.893, 0.4437, -0.2916, 0.8497, 0.4393, -0.2386, 0.6424, 0.7283, -0.07557, 0.893, 0.4437, -0.2386, 0.6424, 0.7283, -0.06245, 0.667, 0.7424, -0.2916, 0.8497, 0.4393, -0.5414, 0.7313, 0.4148, -0.4388, 0.5821, 0.6846, -0.2916, 0.8497, 0.4393, -0.4388, 0.5821, 0.6846, -0.2386, 0.6424, 0.7283, -0.5414, 0.7313, 0.4148, -0.7309, 0.5417, 0.4151, -0.5821, 0.4389, 0.6845, -0.5414, 0.7313, 0.4148, -0.5821, 0.4389, 0.6845, -0.4388, 0.5821, 0.6846, -0.989, 0.07958, 0.1246, -0.8931, 0.07527, 0.4435, -0.8496, 0.2903, 0.4403, -0.989, 0.07958, 0.1246, -0.8496, 0.2903, 0.4403, -0.9442, 0.305, 0.1247, -0.8931, 0.07527, 0.4435, -0.6669, 0.06214, 0.7426, -0.6426, 0.2383, 0.7282, -0.8931, 0.07527, 0.4435, -0.6426, 0.2383, 0.7282, -0.8496, 0.2903, 0.4403, -0.6665, 0.06214, 0.7429, -0.4249, 0.0544, 0.9036, -0.4229, 0.2115, 0.8812, -0.6665, 0.06214, 0.7429, -0.4229, 0.2115, 0.8812, -0.6423, 0.2384, 0.7284, -0.9442, 0.305, 0.1247, -0.8496, 0.2903, 0.4403, -0.7309, 0.5417, 0.4151, -0.9442, 0.305, 0.1247, -0.7309, 0.5417, 0.4151, -0.8049, 0.5817, 0.1177, -0.8496, 0.2903, 0.4403, -0.6426, 0.2383, 0.7282, -0.5821, 0.4389, 0.6845, -0.8496, 0.2903, 0.4403, -0.5821, 0.4389, 0.6845, -0.7309, 0.5417, 0.4151, -0.6423, 0.2384, 0.7284, -0.4229, 0.2115, 0.8812, -0.3983, 0.3984, 0.8262, -0.6423, 0.2384, 0.7284, -0.3983, 0.3984, 0.8262, -0.5822, 0.439, 0.6843, -0.05133, 0.05133, 0.9974, -0.05292, 0.2055, 0.9772, -0.2109, 0.2118, 0.9543, -0.05133, 0.05133, 0.9974, -0.2109, 0.2118, 0.9543, -0.2056, 0.0531, 0.9772, -0.05292, 0.2055, 0.9772, -0.05421, 0.4251, 0.9035, -0.2111, 0.4226, 0.8814, -0.05292, 0.2055, 0.9772, -0.2111, 0.4226, 0.8814, -0.2109, 0.2118, 0.9543, -0.05421, 0.4251, 0.9035, -0.06244, 0.6667, 0.7427, -0.2387, 0.6421, 0.7285, -0.05421, 0.4251, 0.9035, -0.2387, 0.6421, 0.7285, -0.2111, 0.4226, 0.8814, -0.2056, 0.0531, 0.9772, -0.2109, 0.2118, 0.9543, -0.4229, 0.2115, 0.8812, -0.2056, 0.0531, 0.9772, -0.4229, 0.2115, 0.8812, -0.4249, 0.0544, 0.9036, -0.2109, 0.2118, 0.9543, -0.2111, 0.4226, 0.8814, -0.3983, 0.3984, 0.8262, -0.2109, 0.2118, 0.9543, -0.3983, 0.3984, 0.8262, -0.4229, 0.2115, 0.8812, -0.2111, 0.4226, 0.8814, -0.2387, 0.6421, 0.7285, -0.4389, 0.5822, 0.6844, -0.2111, 0.4226, 0.8814, -0.4389, 0.5822, 0.6844, -0.3983, 0.3984, 0.8262, -0.4389, 0.5822, 0.6844, -0.5822, 0.439, 0.6843, -0.3983, 0.3984, 0.8262, -0.989, -0.07964, 0.1245, -0.9443, -0.3047, 0.1243, -0.8498, -0.2915, 0.4392, -0.989, -0.07964, 0.1245, -0.8498, -0.2915, 0.4392, -0.893, -0.07557, 0.4437, -0.9443, -0.3047, 0.1243, -0.8047, -0.582, 0.1171, -0.7313, -0.5414, 0.4148, -0.9443, -0.3047, 0.1243, -0.7313, -0.5414, 0.4148, -0.8498, -0.2915, 0.4392, -0.8047, -0.582, 0.1171, -0.5817, -0.8048, 0.1178, -0.5419, -0.7306, 0.4155, -0.8047, -0.582, 0.1171, -0.5419, -0.7306, 0.4155, -0.7313, -0.5414, 0.4148, -0.893, -0.07557, 0.4437, -0.8498, -0.2915, 0.4392, -0.6424, -0.2386, 0.7283, -0.893, -0.07557, 0.4437, -0.6424, -0.2386, 0.7283, -0.667, -0.06246, 0.7424, -0.8498, -0.2915, 0.4392, -0.7313, -0.5414, 0.4148, -0.5821, -0.4388, 0.6846, -0.8498, -0.2915, 0.4392, -0.5821, -0.4388, 0.6846, -0.6424, -0.2386, 0.7283, -0.7313, -0.5414, 0.4148, -0.5419, -0.7306, 0.4155, -0.4394, -0.5818, 0.6845, -0.7313, -0.5414, 0.4148, -0.4394, -0.5818, 0.6845, -0.5821, -0.4388, 0.6846, -0.07961, -0.989, 0.1246, -0.07528, -0.8931, 0.4435, -0.2903, -0.8496, 0.4403, -0.07961, -0.989, 0.1246, -0.2903, -0.8496, 0.4403, -0.305, -0.9442, 0.1247, -0.07528, -0.8931, 0.4435, -0.06215, -0.6669, 0.7426, -0.2383, -0.6426, 0.7282, -0.07528, -0.8931, 0.4435, -0.2383, -0.6426, 0.7282, -0.2903, -0.8496, 0.4403, -0.06214, -0.6665, 0.7429, -0.05443, -0.4249, 0.9036, -0.2117, -0.4227, 0.8812, -0.06214, -0.6665, 0.7429, -0.2117, -0.4227, 0.8812, -0.2384, -0.6423, 0.7284, -0.305, -0.9442, 0.1247, -0.2903, -0.8496, 0.4403, -0.5414, -0.7311, 0.4151, -0.305, -0.9442, 0.1247, -0.5414, -0.7311, 0.4151, -0.5815, -0.805, 0.1176, -0.2903, -0.8496, 0.4403, -0.2383, -0.6426, 0.7282, -0.4385, -0.5825, 0.6844, -0.2903, -0.8496, 0.4403, -0.4385, -0.5825, 0.6844, -0.5414, -0.7311, 0.4151, -0.2384, -0.6423, 0.7284, -0.2117, -0.4227, 0.8812, -0.3982, -0.3986, 0.8262, -0.2384, -0.6423, 0.7284, -0.3982, -0.3986, 0.8262, -0.439, -0.5822, 0.6843, -0.05133, -0.05132, 0.9974, -0.2055, -0.05288, 0.9772, -0.2118, -0.2109, 0.9543, -0.05133, -0.05132, 0.9974, -0.2118, -0.2109, 0.9543, -0.0531, -0.2056, 0.9772, -0.2055, -0.05288, 0.9772, -0.4251, -0.05421, 0.9035, -0.4224, -0.2113, 0.8814, -0.2055, -0.05288, 0.9772, -0.4224, -0.2113, 0.8814, -0.2118, -0.2109, 0.9543, -0.4251, -0.05421, 0.9035, -0.6667, -0.06244, 0.7427, -0.6421, -0.2387, 0.7285, -0.4251, -0.05421, 0.9035, -0.6421, -0.2387, 0.7285, -0.4224, -0.2113, 0.8814, -0.0531, -0.2056, 0.9772, -0.2118, -0.2109, 0.9543, -0.2117, -0.4227, 0.8812, -0.0531, -0.2056, 0.9772, -0.2117, -0.4227, 0.8812, -0.05443, -0.4249, 0.9036, -0.2118, -0.2109, 0.9543, -0.4224, -0.2113, 0.8814, -0.3982, -0.3986, 0.8262, -0.2118, -0.2109, 0.9543, -0.3982, -0.3986, 0.8262, -0.2117, -0.4227, 0.8812, -0.4224, -0.2113, 0.8814, -0.6421, -0.2387, 0.7285, -0.5822, -0.4389, 0.6844, -0.4224, -0.2113, 0.8814, -0.5822, -0.4389, 0.6844, -0.3982, -0.3986, 0.8262, -0.5822, -0.4389, 0.6844, -0.439, -0.5822, 0.6843, -0.3982, -0.3986, 0.8262, 0.989, 0.07964, 0.1245, 0.7217, 0.0568, -0.6898, 0.703, 0.2284, -0.6735, 0.989, 0.07964, 0.1245, 0.703, 0.2284, -0.6735, 0.9443, 0.3047, 0.1243, 0.9443, 0.3047, 0.1243, 0.703, 0.2284, -0.6735, 0.598, 0.4345, -0.6735, 0.9443, 0.3047, 0.1243, 0.598, 0.4345, -0.6735, 0.8047, 0.582, 0.1171, 0.8047, 0.582, 0.1171, 0.598, 0.4345, -0.6735, 0.4345, 0.598, -0.6735, 0.8047, 0.582, 0.1171, 0.4345, 0.598, -0.6735, 0.5817, 0.8049, 0.1177, 0.5817, 0.8049, 0.1177, 0.4345, 0.598, -0.6735, 0.2284, 0.703, -0.6735, 0.5817, 0.8049, 0.1177, 0.2284, 0.703, -0.6735, 0.305, 0.9442, 0.1247, 0.305, 0.9442, 0.1247, 0.2284, 0.703, -0.6735, 0.0568, 0.7217, -0.6899, 0.305, 0.9442, 0.1247, 0.0568, 0.7217, -0.6899, 0.07961, 0.989, 0.1246, -0.0567, -0.7217, -0.6899, -0.07961, -0.989, 0.1246, -0.305, -0.9442, 0.1247, -0.0567, -0.7217, -0.6899, -0.305, -0.9442, 0.1247, -0.2285, -0.703, -0.6735, -0.2285, -0.703, -0.6735, -0.305, -0.9442, 0.1247, -0.5815, -0.805, 0.1176, -0.2285, -0.703, -0.6735, -0.5815, -0.805, 0.1176, -0.4345, -0.598, -0.6735, -0.4345, -0.598, -0.6735, -0.5817, -0.8048, 0.1178, -0.8047, -0.582, 0.1171, -0.4345, -0.598, -0.6735, -0.8047, -0.582, 0.1171, -0.598, -0.4345, -0.6735, -0.598, -0.4345, -0.6735, -0.8047, -0.582, 0.1171, -0.9443, -0.3047, 0.1243, -0.598, -0.4345, -0.6735, -0.9443, -0.3047, 0.1243, -0.703, -0.2284, -0.6735, -0.703, -0.2284, -0.6735, -0.9443, -0.3047, 0.1243, -0.989, -0.07964, 0.1245, -0.703, -0.2284, -0.6735, -0.989, -0.07964, 0.1245, -0.7217, -0.05683, -0.6899, 0.07964, -0.989, 0.1245, 0.0568, -0.7217, -0.6899, 0.2284, -0.703, -0.6735, 0.07964, -0.989, 0.1245, 0.2284, -0.703, -0.6735, 0.3047, -0.9443, 0.1243, 0.3047, -0.9443, 0.1243, 0.2284, -0.703, -0.6735, 0.4345, -0.598, -0.6735, 0.3047, -0.9443, 0.1243, 0.4345, -0.598, -0.6735, 0.582, -0.8047, 0.1171, 0.582, -0.8047, 0.1171, 0.4345, -0.598, -0.6735, 0.598, -0.4345, -0.6735, 0.582, -0.8047, 0.1171, 0.598, -0.4345, -0.6735, 0.8049, -0.5817, 0.1177, 0.8049, -0.5817, 0.1177, 0.598, -0.4345, -0.6735, 0.703, -0.2284, -0.6735, 0.8049, -0.5817, 0.1177, 0.703, -0.2284, -0.6735, 0.9442, -0.305, 0.1247, 0.9442, -0.305, 0.1247, 0.703, -0.2284, -0.6735, 0.7217, -0.0568, -0.6899, 0.9442, -0.305, 0.1247, 0.7217, -0.0568, -0.6899, 0.989, -0.07958, 0.1246, -0.07964, 0.989, 0.1245, -0.05683, 0.7217, -0.6899, -0.2284, 0.703, -0.6735, -0.07964, 0.989, 0.1245, -0.2284, 0.703, -0.6735, -0.3047, 0.9443, 0.1243, -0.3047, 0.9443, 0.1243, -0.2284, 0.703, -0.6735, -0.4346, 0.5979, -0.6735, -0.3047, 0.9443, 0.1243, -0.4346, 0.5979, -0.6735, -0.582, 0.8047, 0.1171, -0.582, 0.8047, 0.1171, -0.4346, 0.5979, -0.6735, -0.598, 0.4345, -0.6735, -0.582, 0.8047, 0.1171, -0.598, 0.4345, -0.6735, -0.8049, 0.5817, 0.1177, -0.8049, 0.5817, 0.1177, -0.598, 0.4345, -0.6735, -0.703, 0.2284, -0.6735, -0.8049, 0.5817, 0.1177, -0.703, 0.2284, -0.6735, -0.9442, 0.305, 0.1247, -0.9442, 0.305, 0.1247, -0.703, 0.2284, -0.6735, -0.7217, 0.05683, -0.6899, -0.9442, 0.305, 0.1247, -0.7217, 0.05683, -0.6899, -0.989, 0.07958, 0.1246, 0.05133, -0.05133, 0.9974, -0.05133, -0.05132, 0.9974, -0.0531, -0.2056, 0.9772, 0.05133, -0.05133, 0.9974, -0.0531, -0.2056, 0.9772, 0.05292, -0.2055, 0.9772, 0.05292, -0.2055, 0.9772, -0.0531, -0.2056, 0.9772, -0.05443, -0.4249, 0.9036, 0.05292, -0.2055, 0.9772, -0.05443, -0.4249, 0.9036, 0.05421, -0.4251, 0.9035, 0.05421, -0.4251, 0.9035, -0.05443, -0.4249, 0.9036, -0.06214, -0.6665, 0.7429, 0.05421, -0.4251, 0.9035, -0.06214, -0.6665, 0.7429, 0.06246, -0.6668, 0.7426, 0.06246, -0.6668, 0.7426, -0.06215, -0.6669, 0.7426, -0.07528, -0.8931, 0.4435, 0.06246, -0.6668, 0.7426, -0.07528, -0.8931, 0.4435, 0.07557, -0.893, 0.4437, 0.07557, -0.893, 0.4437, -0.07528, -0.8931, 0.4435, -0.07961, -0.989, 0.1246, 0.07557, -0.893, 0.4437, -0.07961, -0.989, 0.1246, 0.07964, -0.989, 0.1245, 0.05133, 0.05132, 0.9974, 0.05133, -0.05133, 0.9974, 0.2056, -0.0531, 0.9772, 0.05133, 0.05132, 0.9974, 0.2056, -0.0531, 0.9772, 0.2055, 0.05288, 0.9772, 0.2055, 0.05288, 0.9772, 0.2056, -0.0531, 0.9772, 0.4249, -0.0544, 0.9036, 0.2055, 0.05288, 0.9772, 0.4249, -0.0544, 0.9036, 0.4251, 0.05421, 0.9035, 0.4251, 0.05421, 0.9035, 0.4249, -0.0544, 0.9036, 0.6667, -0.06217, 0.7428, 0.4251, 0.05421, 0.9035, 0.6667, -0.06217, 0.7428, 0.6668, 0.06246, 0.7426, 0.6668, 0.06246, 0.7426, 0.6667, -0.06217, 0.7428, 0.8931, -0.07527, 0.4435, 0.6668, 0.06246, 0.7426, 0.8931, -0.07527, 0.4435, 0.893, 0.07557, 0.4437, 0.893, 0.07557, 0.4437, 0.8931, -0.07527, 0.4435, 0.989, -0.07958, 0.1246, 0.893, 0.07557, 0.4437, 0.989, -0.07958, 0.1246, 0.989, 0.07964, 0.1245, -0.05133, -0.05132, 0.9974, -0.05133, 0.05133, 0.9974, -0.2056, 0.0531, 0.9772, -0.05133, -0.05132, 0.9974, -0.2056, 0.0531, 0.9772, -0.2055, -0.05288, 0.9772, -0.2055, -0.05288, 0.9772, -0.2056, 0.0531, 0.9772, -0.4249, 0.0544, 0.9036, -0.2055, -0.05288, 0.9772, -0.4249, 0.0544, 0.9036, -0.4251, -0.05421, 0.9035, -0.4251, -0.05421, 0.9035, -0.4249, 0.0544, 0.9036, -0.6665, 0.06214, 0.7429, -0.4251, -0.05421, 0.9035, -0.6665, 0.06214, 0.7429, -0.6667, -0.06244, 0.7427, -0.667, -0.06246, 0.7424, -0.6669, 0.06214, 0.7426, -0.8931, 0.07527, 0.4435, -0.667, -0.06246, 0.7424, -0.8931, 0.07527, 0.4435, -0.893, -0.07557, 0.4437, -0.893, -0.07557, 0.4437, -0.8931, 0.07527, 0.4435, -0.989, 0.07958, 0.1246, -0.893, -0.07557, 0.4437, -0.989, 0.07958, 0.1246, -0.989, -0.07964, 0.1245, -0.05133, 0.05133, 0.9974, 0.05133, 0.05132, 0.9974, 0.0531, 0.2056, 0.9772, -0.05133, 0.05133, 0.9974, 0.0531, 0.2056, 0.9772, -0.05292, 0.2055, 0.9772, -0.05292, 0.2055, 0.9772, 0.0531, 0.2056, 0.9772, 0.05443, 0.4249, 0.9036, -0.05292, 0.2055, 0.9772, 0.05443, 0.4249, 0.9036, -0.05421, 0.4251, 0.9035, -0.05421, 0.4251, 0.9035, 0.05443, 0.4249, 0.9036, 0.06214, 0.6667, 0.7428, -0.05421, 0.4251, 0.9035, 0.06214, 0.6667, 0.7428, -0.06244, 0.6667, 0.7427, -0.06245, 0.667, 0.7424, 0.06214, 0.6667, 0.7428, 0.07528, 0.8931, 0.4435, -0.06245, 0.667, 0.7424, 0.07528, 0.8931, 0.4435, -0.07557, 0.893, 0.4437, -0.07557, 0.893, 0.4437, 0.07528, 0.8931, 0.4435, 0.07961, 0.989, 0.1246, -0.07557, 0.893, 0.4437, 0.07961, 0.989, 0.1246, -0.07964, 0.989, 0.1245, -0.05683, 0.7217, -0.6899, -0.07964, 0.989, 0.1245, 0.07961, 0.989, 0.1246, -0.05683, 0.7217, -0.6899, 0.07961, 0.989, 0.1246, 0.0568, 0.7217, -0.6899, 0.7217, 0.0568, -0.6898, 0.989, 0.07964, 0.1245, 0.989, -0.07958, 0.1246, 0.7217, 0.0568, -0.6898, 0.989, -0.07958, 0.1246, 0.7217, -0.0568, -0.6899, 0.05133, 0.05132, 0.9974, -0.05133, 0.05133, 0.9974, -0.05133, -0.05132, 0.9974, 0.05133, 0.05132, 0.9974, -0.05133, -0.05132, 0.9974, 0.05133, -0.05133, 0.9974, -0.7217, -0.05675, -0.6899, -0.7217, 0.05685, -0.6899, -0.703, 0.2284, -0.6735, -0.703, 0.2284, -0.6735, -0.598, 0.4346, -0.6735, -0.4345, 0.598, -0.6735, -0.4345, 0.598, -0.6735, -0.2284, 0.703, -0.6735, -0.05675, 0.7217, -0.6899, -0.05675, 0.7217, -0.6899, 0.0568, 0.7217, -0.6899, 0.2284, 0.703, -0.6735, 0.2284, 0.703, -0.6735, 0.4345, 0.598, -0.6735, 0.598, 0.4345, -0.6735, 0.598, 0.4345, -0.6735, 0.703, 0.2284, -0.6735, 0.7217, 0.0568, -0.6898, 0.7217, 0.0568, -0.6898, 0.7217, -0.0568, -0.6899, 0.703, -0.2284, -0.6735, 0.703, -0.2284, -0.6735, 0.598, -0.4345, -0.6735, 0.4345, -0.598, -0.6735, 0.4345, -0.598, -0.6735, 0.2284, -0.703, -0.6735, 0.0568, -0.7217, -0.6899, 0.0568, -0.7217, -0.6899, -0.05685, -0.7217, -0.6899, -0.2284, -0.703, -0.6735, -0.2284, -0.703, -0.6735, -0.4346, -0.598, -0.6735, -0.598, -0.4345, -0.6735, -0.598, -0.4345, -0.6735, -0.703, -0.2284, -0.6735, -0.7217, -0.05675, -0.6899, -0.7217, -0.05675, -0.6899, -0.703, 0.2284, -0.6735, -0.4345, 0.598, -0.6735, -0.4345, 0.598, -0.6735, -0.05675, 0.7217, -0.6899, 0.2284, 0.703, -0.6735, 0.2284, 0.703, -0.6735, 0.598, 0.4345, -0.6735, 0.7217, 0.0568, -0.6898, 0.7217, 0.0568, -0.6898, 0.703, -0.2284, -0.6735, 0.4345, -0.598, -0.6735, 0.4345, -0.598, -0.6735, 0.0568, -0.7217, -0.6899, -0.2284, -0.703, -0.6735, -0.2284, -0.703, -0.6735, -0.598, -0.4345, -0.6735, -0.7217, -0.05675, -0.6899, -0.7217, -0.05675, -0.6899, -0.4345, 0.598, -0.6735, 0.2284, 0.703, -0.6735, 0.2284, 0.703, -0.6735, 0.7217, 0.0568, -0.6898, 0.4345, -0.598, -0.6735, 0.4345, -0.598, -0.6735, -0.2284, -0.703, -0.6735, -0.7217, -0.05675, -0.6899, 0.2284, 0.703, -0.6735, 0.4345, -0.598, -0.6735, -0.7217, -0.05675, -0.6899, 0.0568, -0.7217, -0.6899, 0.07964, -0.989, 0.1245, -0.07961, -0.989, 0.1246, 0.0568, -0.7217, -0.6899, -0.07961, -0.989, 0.1246, -0.0567, -0.7217, -0.6899, -0.7217, -0.05683, -0.6899, -0.989, -0.07964, 0.1245, -0.989, 0.07958, 0.1246, -0.7217, -0.05683, -0.6899, -0.989, 0.07958, 0.1246, -0.7217, 0.05683, -0.6899])] * 3)])

# ---- objects
ob_cube = bpy.data.objects.new('Cube', me_cube_001)

# ---- transforms, parenting, visibility, modifiers, constraints
ob_cube.location = (0.0, 0.0, 0.0)
ob_cube.rotation_mode = 'QUATERNION'
ob_cube.rotation_quaternion = (1.0, 0.0, 0.0, 0.0)

# ---- collection membership
col_collection.objects.link(ob_cube)

# ---- scene / render settings (as saved in the file)
scene.frame_start = 1; scene.frame_end = 249; scene.frame_set(207)
scene.render.engine = 'BLENDER_EEVEE_NEXT'
scene.render.bake_bias = 0.0
scene.render.bake_samples = 0
scene.cycles.sampling_pattern = 'TABULATED_SOBOL'
scene.eevee.use_volume_custom_range = False
bpy.context.view_layer.update()

# ---- added for rendering (the .blend has no active camera and no usable light): camera, sun
cam_auto = bpy.data.cameras.new('AutoCamera')
cam_auto.lens = 50.0
cam_auto.sensor_width = 36.0
cam_auto.clip_end = 1000.0
ob_auto_camera = bpy.data.objects.new('AutoCamera', cam_auto)
scene.collection.objects.link(ob_auto_camera)
ob_auto_camera.location = (0.185045, -0.222054, 0.18511)
ob_auto_camera.rotation_euler = (1.09748, -7.21219e-08, 0.694738)
scene.camera = ob_auto_camera
light_auto_sun = bpy.data.lights.new('AutoSun', 'SUN')
light_auto_sun.energy = 3.0
light_auto_sun.angle = 0.0523599
ob_auto_sun = bpy.data.objects.new('AutoSun', light_auto_sun)
scene.collection.objects.link(ob_auto_sun)
ob_auto_sun.rotation_euler = (0.872665, 0.174533, 0.523599)
bpy.context.view_layer.update()
